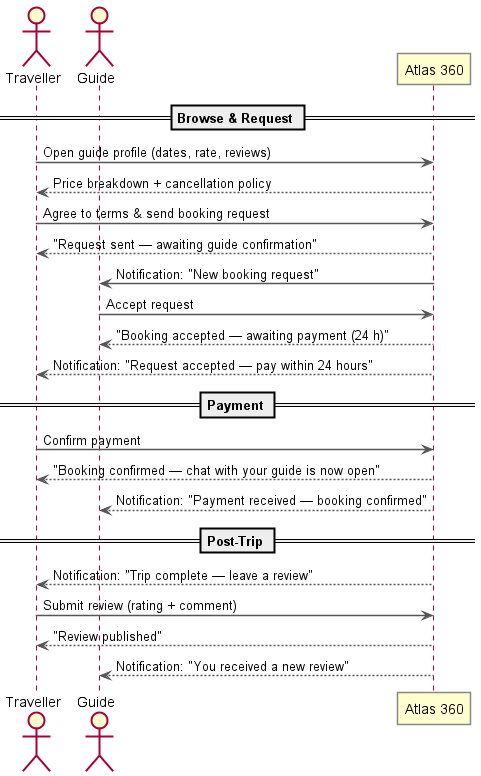

The diagram above was rendered by PlantUML. Its source (embedded in the PNG):
@startuml sequence_booking
skinparam sequenceArrowThickness 1.5
skinparam shadowing false
skinparam nodesep 12
skinparam ranksep 25
skinparam wrapWidth 180
skinparam sequenceBoxBorderColor #888888
skinparam participantBorderColor #888888
skinparam ArrowColor #555555

actor Traveller as T
actor Guide     as G
participant "Atlas 360" as S

== Browse & Request ==

T -> S : Open guide profile (dates, rate, reviews)
S --> T : Price breakdown + cancellation policy

T -> S : Agree to terms & send booking request
S --> T : "Request sent — awaiting guide confirmation"

S -> G : Notification: "New booking request"
G -> S : Accept request
S --> G : "Booking accepted — awaiting payment (24 h)"
S --> T : Notification: "Request accepted — pay within 24 hours"

== Payment ==

T -> S : Confirm payment
S --> T : "Booking confirmed — chat with your guide is now open"
S --> G : Notification: "Payment received — booking confirmed"

== Post-Trip ==

S --> T : Notification: "Trip complete — leave a review"
T -> S : Submit review (rating + comment)
S --> T : "Review published"
S --> G : Notification: "You received a new review"

@enduml